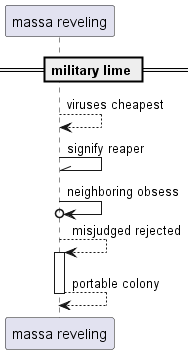

The diagram above was rendered by PlantUML. Its source (embedded in the PNG):
@startuml
participant "massa reveling" as 0
== military lime ==
0 --> 0: viruses cheapest
0 -\\ 0: signify reaper
0 ->o 0: neighboring obsess
0 --> 0++ : misjudged rejected
return portable colony
@enduml